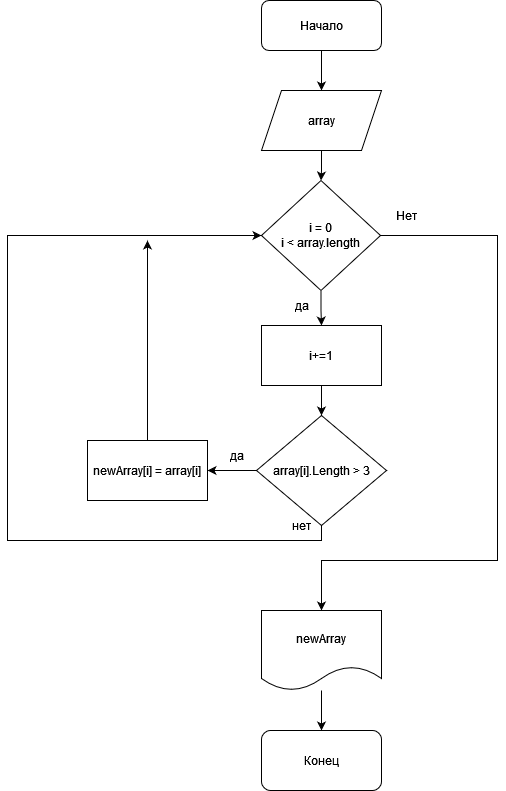

The diagram above was exported from draw.io. Its source (the exported page's mxGraphModel, read from the mxfile embedded in the PNG):
<mxGraphModel dx="1434" dy="754" grid="1" gridSize="10" guides="1" tooltips="1" connect="1" arrows="1" fold="1" page="1" pageScale="1" pageWidth="827" pageHeight="1169" math="0" shadow="0">
  <root>
    <mxCell id="0" />
    <mxCell id="1" parent="0" />
    <mxCell id="E5xG__pBhgGfJxf5LWnX-3" style="edgeStyle=orthogonalEdgeStyle;rounded=0;orthogonalLoop=1;jettySize=auto;html=1;entryX=0.5;entryY=0;entryDx=0;entryDy=0;" edge="1" parent="1" source="E5xG__pBhgGfJxf5LWnX-1" target="E5xG__pBhgGfJxf5LWnX-2">
      <mxGeometry relative="1" as="geometry" />
    </mxCell>
    <mxCell id="E5xG__pBhgGfJxf5LWnX-1" value="&lt;div&gt;Начало&lt;/div&gt;" style="rounded=1;whiteSpace=wrap;html=1;" vertex="1" parent="1">
      <mxGeometry x="354" y="40" width="120" height="50" as="geometry" />
    </mxCell>
    <mxCell id="E5xG__pBhgGfJxf5LWnX-5" style="edgeStyle=orthogonalEdgeStyle;rounded=0;orthogonalLoop=1;jettySize=auto;html=1;entryX=0.5;entryY=0;entryDx=0;entryDy=0;" edge="1" parent="1" source="E5xG__pBhgGfJxf5LWnX-2" target="E5xG__pBhgGfJxf5LWnX-4">
      <mxGeometry relative="1" as="geometry" />
    </mxCell>
    <mxCell id="E5xG__pBhgGfJxf5LWnX-2" value="array" style="shape=parallelogram;perimeter=parallelogramPerimeter;whiteSpace=wrap;html=1;fixedSize=1;" vertex="1" parent="1">
      <mxGeometry x="354" y="130" width="120" height="60" as="geometry" />
    </mxCell>
    <mxCell id="E5xG__pBhgGfJxf5LWnX-24" value="" style="edgeStyle=orthogonalEdgeStyle;rounded=0;orthogonalLoop=1;jettySize=auto;html=1;" edge="1" parent="1" source="E5xG__pBhgGfJxf5LWnX-4" target="E5xG__pBhgGfJxf5LWnX-12">
      <mxGeometry relative="1" as="geometry" />
    </mxCell>
    <mxCell id="E5xG__pBhgGfJxf5LWnX-28" value="" style="edgeStyle=orthogonalEdgeStyle;rounded=0;orthogonalLoop=1;jettySize=auto;html=1;entryX=0.5;entryY=0;entryDx=0;entryDy=0;" edge="1" parent="1" source="E5xG__pBhgGfJxf5LWnX-4" target="E5xG__pBhgGfJxf5LWnX-27">
      <mxGeometry relative="1" as="geometry">
        <mxPoint x="560" y="550" as="targetPoint" />
        <Array as="points">
          <mxPoint x="590" y="275" />
          <mxPoint x="590" y="600" />
          <mxPoint x="414" y="600" />
        </Array>
      </mxGeometry>
    </mxCell>
    <mxCell id="E5xG__pBhgGfJxf5LWnX-4" value="i = 0&lt;br&gt;i &amp;lt; array.length" style="rhombus;whiteSpace=wrap;html=1;" vertex="1" parent="1">
      <mxGeometry x="354" y="220" width="119" height="110" as="geometry" />
    </mxCell>
    <mxCell id="E5xG__pBhgGfJxf5LWnX-17" value="" style="edgeStyle=orthogonalEdgeStyle;rounded=0;orthogonalLoop=1;jettySize=auto;html=1;" edge="1" parent="1" source="E5xG__pBhgGfJxf5LWnX-8" target="E5xG__pBhgGfJxf5LWnX-16">
      <mxGeometry relative="1" as="geometry" />
    </mxCell>
    <mxCell id="E5xG__pBhgGfJxf5LWnX-19" style="edgeStyle=orthogonalEdgeStyle;rounded=0;orthogonalLoop=1;jettySize=auto;html=1;entryX=0;entryY=0.5;entryDx=0;entryDy=0;" edge="1" parent="1" source="E5xG__pBhgGfJxf5LWnX-8" target="E5xG__pBhgGfJxf5LWnX-4">
      <mxGeometry relative="1" as="geometry">
        <Array as="points">
          <mxPoint x="414" y="580" />
          <mxPoint x="100" y="580" />
          <mxPoint x="100" y="275" />
        </Array>
      </mxGeometry>
    </mxCell>
    <mxCell id="E5xG__pBhgGfJxf5LWnX-8" value="array[i].Length &amp;gt; 3" style="rhombus;whiteSpace=wrap;html=1;" vertex="1" parent="1">
      <mxGeometry x="349" y="455" width="130" height="110" as="geometry" />
    </mxCell>
    <mxCell id="E5xG__pBhgGfJxf5LWnX-15" value="" style="edgeStyle=orthogonalEdgeStyle;rounded=0;orthogonalLoop=1;jettySize=auto;html=1;" edge="1" parent="1" source="E5xG__pBhgGfJxf5LWnX-12" target="E5xG__pBhgGfJxf5LWnX-8">
      <mxGeometry relative="1" as="geometry" />
    </mxCell>
    <mxCell id="E5xG__pBhgGfJxf5LWnX-12" value="i+=1" style="whiteSpace=wrap;html=1;" vertex="1" parent="1">
      <mxGeometry x="354" y="365" width="120" height="60" as="geometry" />
    </mxCell>
    <mxCell id="E5xG__pBhgGfJxf5LWnX-20" style="edgeStyle=orthogonalEdgeStyle;rounded=0;orthogonalLoop=1;jettySize=auto;html=1;" edge="1" parent="1" source="E5xG__pBhgGfJxf5LWnX-16">
      <mxGeometry relative="1" as="geometry">
        <mxPoint x="240" y="280" as="targetPoint" />
      </mxGeometry>
    </mxCell>
    <mxCell id="E5xG__pBhgGfJxf5LWnX-16" value="newArray[i] = array[i]" style="whiteSpace=wrap;html=1;" vertex="1" parent="1">
      <mxGeometry x="180" y="480" width="120" height="60" as="geometry" />
    </mxCell>
    <mxCell id="E5xG__pBhgGfJxf5LWnX-21" value="да" style="text;html=1;align=center;verticalAlign=middle;resizable=0;points=[];autosize=1;strokeColor=none;fillColor=none;" vertex="1" parent="1">
      <mxGeometry x="309" y="480" width="40" height="30" as="geometry" />
    </mxCell>
    <mxCell id="E5xG__pBhgGfJxf5LWnX-22" value="нет" style="text;html=1;align=center;verticalAlign=middle;resizable=0;points=[];autosize=1;strokeColor=none;fillColor=none;" vertex="1" parent="1">
      <mxGeometry x="374" y="550" width="40" height="30" as="geometry" />
    </mxCell>
    <mxCell id="E5xG__pBhgGfJxf5LWnX-23" value="да" style="text;html=1;align=center;verticalAlign=middle;resizable=0;points=[];autosize=1;strokeColor=none;fillColor=none;" vertex="1" parent="1">
      <mxGeometry x="374" y="330" width="40" height="30" as="geometry" />
    </mxCell>
    <mxCell id="E5xG__pBhgGfJxf5LWnX-34" value="" style="edgeStyle=orthogonalEdgeStyle;rounded=0;orthogonalLoop=1;jettySize=auto;html=1;" edge="1" parent="1" source="E5xG__pBhgGfJxf5LWnX-27" target="E5xG__pBhgGfJxf5LWnX-32">
      <mxGeometry relative="1" as="geometry" />
    </mxCell>
    <mxCell id="E5xG__pBhgGfJxf5LWnX-27" value="newArray" style="shape=document;whiteSpace=wrap;html=1;boundedLbl=1;" vertex="1" parent="1">
      <mxGeometry x="354" y="650" width="120" height="80" as="geometry" />
    </mxCell>
    <mxCell id="E5xG__pBhgGfJxf5LWnX-29" value="Нет" style="text;html=1;align=center;verticalAlign=middle;resizable=0;points=[];autosize=1;strokeColor=none;fillColor=none;" vertex="1" parent="1">
      <mxGeometry x="479" y="240" width="40" height="30" as="geometry" />
    </mxCell>
    <mxCell id="E5xG__pBhgGfJxf5LWnX-32" value="Конец" style="rounded=1;whiteSpace=wrap;html=1;" vertex="1" parent="1">
      <mxGeometry x="354" y="770" width="120" height="60" as="geometry" />
    </mxCell>
  </root>
</mxGraphModel>